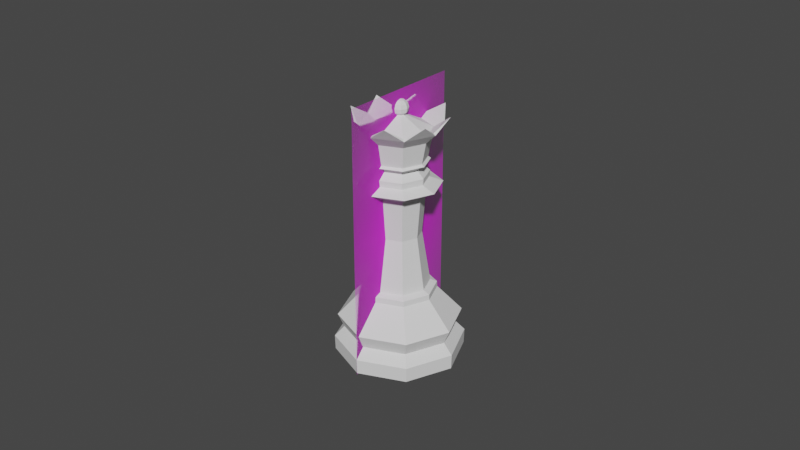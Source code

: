 # Source: Queen.blend  (saved by Blender 2.92.15; exported with 4.5.12 LTS)
import bpy
from mathutils import Matrix  # noqa: F401  (used for matrix-valued properties, if any)

bpy.ops.wm.read_factory_settings(use_empty=True)
scene = bpy.context.scene
scene.name = 'Main'

# ---- collections
col_collection_002 = bpy.data.collections.new('Collection.002'); scene.collection.children.link(col_collection_002)

# ---- images (referenced by path relative to the original .blend; pixels are not part of the script)
import os
ASSET_DIR = os.environ.get("B2B_ASSET_DIR", "")  # directory of the original .blend (textures are referenced by path, not embedded)
HERE = os.path.dirname(os.path.abspath(__file__))  # packed textures are extracted next to this script under _unpacked/

def load_image(name, relpath, width, height, colorspace="sRGB"):
    """Load a texture the original file referenced (path relative to the .blend, or extracted next to this script)."""
    p = next((c for c in (os.path.join(HERE, relpath), os.path.join(ASSET_DIR, relpath)) if relpath and os.path.exists(c)), "")
    if p:
        img = bpy.data.images.load(p, check_existing=True)
        img.name = name
    else:  # same state as the original file: an image datablock whose file is absent (Cycles renders it pink)
        img = bpy.data.images.new(name, width, height)
        img.source = "FILE"
        img.filepath = "//" + (relpath or name)
    img.colorspace_settings.name = colorspace
    return img
img_staunton_queen_png = load_image('Staunton Queen.png', 'Staunton Queen.png', 1024, 1024, 'sRGB')

# ---- materials (node trees are filled in below, after node groups)
mat_staunton_bishop = bpy.data.materials.new('Staunton Bishop')
mat_staunton_bishop.surface_render_method = 'BLENDED'
mat_staunton_bishop.blend_method = 'BLEND'
mat_staunton_bishop.use_transparent_shadow = False

# ---- material node trees
mat_staunton_bishop.use_nodes = True; mat_staunton_bishop.node_tree.nodes.clear()
_N = mat_staunton_bishop.node_tree.nodes; _L = mat_staunton_bishop.node_tree.links
n0 = _N.new('ShaderNodeOutputMaterial'); n0.name = 'Material Output'; n0.location = (500, 351)
n1 = _N.new('ShaderNodeBsdfPrincipled'); n1.name = 'Principled BSDF'; n1.location = (200, 351)
n1.distribution = 'GGX'
n1.subsurface_method = 'BURLEY'
n1.inputs[3].default_value = 1.45
n1.inputs[27].default_value = (0.0, 0.0, 0.0, 1.0)
n1.inputs[28].default_value = 1.0
n2 = _N.new('ShaderNodeTexImage'); n2.name = 'Image Texture'; n2.location = (-359, 138)
n2.image = img_staunton_queen_png
n2.extension = 'CLIP'
_L.new(n2.outputs[1], n1.inputs[4])
_L.new(n1.outputs[0], n0.inputs[0])
_L.new(n2.outputs[0], n1.inputs[0])
n0.is_active_output = True

# ---- world
world_world_002 = bpy.data.worlds.new('World.002'); scene.world = world_world_002
world_world_002.use_nodes = True; world_world_002.node_tree.nodes.clear()
_N = world_world_002.node_tree.nodes; _L = world_world_002.node_tree.links
n0 = _N.new('ShaderNodeOutputWorld'); n0.name = 'World Output'; n0.location = (300, 300)
n1 = _N.new('ShaderNodeBackground'); n1.name = 'Background'; n1.location = (10, 300)
n1.inputs[0].default_value = (0.05088, 0.05088, 0.05088, 1.0)
_L.new(n1.outputs[0], n0.inputs[0])
n0.is_active_output = True
world_world_002.color = (0.05088, 0.05088, 0.05088)
world_world_002.use_sun_shadow = False
world_world_002.sun_shadow_jitter_overblur = 0.0

# ---- meshes
me_cylinder_002 = bpy.data.meshes.new('Cylinder.002')
me_cylinder_002.from_pydata([(6.521e-10, 0.009099, 0.02297), (0.006434, 0.006434, 0.02297), (0.009099, 3.771e-09, 0.02297), (0.006434, -0.006434, 0.02297), (-2.313e-09, -0.009099, 0.02297), (-0.006434, -0.006434, 0.02297), (-0.009099, 1.187e-08, 0.02297), (-0.006434, 0.006434, 0.02297), (4.994e-10, 0.01125, 0.02043), (0.007958, 0.007958, 0.02043), (0.01125, 3.399e-09, 0.02043), (0.007958, -0.007958, 0.02043), (-3.168e-09, -0.01125, 0.02043), (-0.007958, -0.007958, 0.02043), (-0.01125, 1.342e-08, 0.02043), (-0.007958, 0.007958, 0.02043), (-1.737e-10, 0.01893, 0.0122), (0.01338, 0.01338, 0.0122), (0.01893, 1.612e-09, 0.0122), (0.01338, -0.01338, 0.0122), (-6.345e-09, -0.01893, 0.0122), (-0.01338, -0.01338, 0.0122), (-0.01893, 1.845e-08, 0.0122), (-0.01338, 0.01338, 0.0122), (0.01204, 0.01204, 0.007816), (0.01703, 2.228e-09, 0.007816), (0.01204, -0.01204, 0.007816), (-5.25e-09, -0.01703, 0.007816), (-0.01204, -0.01204, 0.007816), (-0.01703, 1.739e-08, 0.007816), (-0.01204, 0.01204, 0.007816), (2.992e-10, 0.01703, 0.007816), (-6.404e-10, 0.01986, 6.217e-10), (0.01404, 0.01404, 6.217e-10), (0.01986, 8.89e-10, 6.217e-10), (0.01404, -0.01404, 6.217e-10), (-6.049e-09, -0.01986, 6.217e-10), (-0.01404, -0.01404, 6.217e-10), (-0.01986, 2.472e-08, 6.217e-10), (-0.01404, 0.01404, 6.217e-10), (0.01413, 0.01413, 0.004619), (0.01999, 1.562e-09, 0.004619), (0.01413, -0.01413, 0.004619), (-6.588e-09, -0.01999, 0.004619), (-0.01413, -0.01413, 0.004619), (-0.01999, 1.932e-08, 0.004619), (-0.01413, 0.01413, 0.004619), (-4.986e-12, 0.01999, 0.004619), (5.059e-10, 0.01118, 0.02215), (0.007903, 0.007903, 0.02215), (0.01118, 3.374e-09, 0.02215), (0.007903, -0.007903, 0.02215), (-3.136e-09, -0.01118, 0.02215), (-0.007903, -0.007903, 0.02215), (-0.01118, 1.332e-08, 0.02215), (-0.007903, 0.007903, 0.02215), (0.004585, 0.004588, 0.03946), (1.008e-09, 0.006487, 0.03946), (0.006485, 2.214e-06, 0.03946), (0.004585, -0.004583, 0.03946), (-1.105e-09, -0.006483, 0.03946), (-0.004585, -0.004583, 0.03946), (-0.006485, 2.219e-06, 0.03946), (-0.004585, 0.004588, 0.03946), (0.005377, 0.005382, 0.05272), (1.546e-09, 0.007609, 0.05272), (0.007604, 5.006e-06, 0.05272), (0.005377, -0.005372, 0.05272), (-9.322e-10, -0.007599, 0.05272), (-0.005377, -0.005372, 0.05272), (-0.007604, 5.013e-06, 0.05272), (-0.005377, 0.005382, 0.05272), (1.995e-10, 0.008797, 0.0627), (-0.006298, 0.006188, 0.0627), (-0.008907, -0.0001106, 0.0627), (-0.006298, -0.006409, 0.0627), (-9.122e-10, -0.009018, 0.0627), (0.006298, -0.006409, 0.0627), (0.008907, -0.0001106, 0.0627), (0.006298, 0.006188, 0.0627), (0.008859, 0.008864, 0.05542), (1.202e-09, 0.01253, 0.05542), (0.01253, 5.005e-06, 0.05542), (0.008859, -0.008854, 0.05542), (-2.88e-09, -0.01252, 0.05542), (-0.008859, -0.008854, 0.05542), (-0.01253, 5.016e-06, 0.05542), (-0.008859, 0.008865, 0.05542), (-3.467e-11, 0.0119, 0.07361), (-3.634e-11, 0.01258, 0.07306), (-1.048e-11, 0.009361, 0.06992), (0.0008876, 0.0009957, 0.07631), (0.01189, 4.702e-06, 0.07361), (0.00889, 0.008895, 0.07306), (0.006616, 0.006621, 0.06992), (0.005048, 0.004919, 0.06192), (-0.01189, 4.703e-06, 0.07361), (0.01257, 5.003e-06, 0.07306), (0.009356, 5.004e-06, 0.06992), (0.007139, -0.0001293, 0.06192), (0.0008876, -0.0007794, 0.07631), (-0.008409, 0.008413, 0.07361), (0.00889, -0.008885, 0.07306), (0.006616, -0.006611, 0.06992), (0.005048, -0.005177, 0.06192), (-1.091e-10, -0.001147, 0.07631), (-0.008409, -0.008404, 0.07361), (1.825e-10, -0.01257, 0.07306), (1.776e-10, -0.009351, 0.06992), (-9.057e-10, -0.007268, 0.06192), (-0.0008876, -0.0007794, 0.07631), (1.69e-10, -0.01189, 0.07361), (-0.00889, -0.008885, 0.07306), (-0.006616, -0.006611, 0.06992), (-0.005048, -0.005177, 0.06192), (0.008409, -0.008404, 0.07361), (-0.01257, 5.004e-06, 0.07306), (-0.009356, 5.004e-06, 0.06992), (-0.007139, -0.0001293, 0.06192), (-0.006225, -0.006475, 0.05903), (-0.0008876, 0.0009957, 0.07631), (0.008409, 0.008413, 0.07361), (-0.00889, 0.008895, 0.07306), (-0.006616, 0.006621, 0.06992), (-0.005048, 0.004919, 0.06192), (-0.008803, -0.0002506, 0.05903), (0.006225, -0.006475, 0.05903), (-2.111e-09, -0.009054, 0.05903), (0.006225, 0.005974, 0.05903), (0.008803, -0.0002506, 0.05903), (-0.006225, 0.005974, 0.05903), (2.174e-10, 0.00701, 0.06192), (7.574e-10, 0.008552, 0.05903), (7.53e-10, 0.008308, 0.05705), (-0.006052, 0.005802, 0.05705), (0.008559, -0.0002506, 0.05705), (0.006052, 0.005802, 0.05705), (-2.036e-09, -0.00881, 0.05705), (0.006052, -0.006303, 0.05705), (-0.008559, -0.0002506, 0.05705), (-0.006052, -0.006303, 0.05705), (-0.004639, -0.004889, 0.06106), (-0.00656, -0.0002506, 0.06106), (0.004639, -0.004889, 0.06106), (-1.419e-09, -0.006811, 0.06106), (0.004639, 0.004388, 0.06106), (0.00656, -0.0002506, 0.06106), (-0.004639, 0.004388, 0.06106), (7.183e-10, 0.00631, 0.06106), (-7.601e-11, 0.001357, 0.08052), (-7.601e-11, 0.001357, 0.07631), (0.0008834, 0.0009915, 0.08052), (0.00153, 0.001638, 0.07961), (0.001767, 0.001875, 0.07836), (0.00153, 0.001638, 0.07711), (-0.008075, -9.603e-05, 0.06332), (1.459e-10, 0.007979, 0.06332), (0.001249, 0.0001082, 0.08052), (0.002164, 0.0001082, 0.07961), (0.002499, 0.0001082, 0.07836), (0.002164, 0.0001082, 0.07711), (0.001249, 0.0001082, 0.07631), (-6.995e-10, -0.008171, 0.06332), (0.0008834, -0.0007752, 0.08052), (0.00153, -0.001422, 0.07961), (0.001767, -0.001659, 0.07836), (0.00153, -0.001422, 0.07711), (-0.00571, -0.005806, 0.06332), (0.008075, -9.603e-05, 0.06332), (-5.191e-11, -0.001141, 0.08052), (2.081e-11, -0.002056, 0.07961), (9.352e-11, -0.00239, 0.07836), (-5.191e-11, -0.002056, 0.07711), (0.00571, -0.005806, 0.06332), (-0.00571, 0.005614, 0.06332), (-0.0008834, -0.0007752, 0.08052), (-0.00153, -0.001422, 0.07961), (-0.001767, -0.001659, 0.07836), (-0.00153, -0.001422, 0.07711), (0.00571, 0.005614, 0.06332), (-0.001249, 0.0001082, 0.08052), (-0.002164, 0.0001082, 0.07961), (-0.002499, 0.0001082, 0.07836), (-0.002164, 0.0001082, 0.07711), (-0.001249, 0.0001082, 0.07631), (-0.0008834, 0.0009915, 0.08052), (-0.00153, 0.001638, 0.07961), (-0.001767, 0.001875, 0.07836), (-0.00153, 0.001638, 0.07711), (-7.601e-11, 0.0001082, 0.08085), (-5.191e-11, 0.002272, 0.07961), (-3.428e-10, 0.002607, 0.07836), (-5.191e-11, 0.002272, 0.07711), (-8.044e-11, 0.009498, 0.07219), (0.009386, 0.0001125, 0.07219), (-0.009386, 0.0001125, 0.07219), (-0.006637, 0.00675, 0.07219), (-0.006637, -0.006525, 0.07219), (7.646e-11, -0.009274, 0.07219), (0.006637, -0.006525, 0.07219), (0.006637, 0.00675, 0.07219), (-0.01347, -0.005576, 0.07711), (0.01347, -0.005576, 0.07711), (-0.005581, -0.01347, 0.0771), (0.005581, -0.01347, 0.0771), (0.01347, 0.005585, 0.07711), (-0.01347, 0.005585, 0.07711), (0.00558, 0.01348, 0.07711), (-0.00558, 0.01348, 0.07711)], [], [(7, 6, 62, 63), (17, 18, 25, 24), (23, 15, 8, 16), (15, 23, 22, 14), (14, 22, 21, 13), (13, 21, 20, 12), (12, 20, 19, 11), (11, 19, 18, 10), (32, 33, 34, 35, 36, 37, 38, 39), (16, 17, 24, 31), (50, 49, 1, 2), (10, 18, 17, 9), (48, 55, 7, 0), (55, 54, 6, 7), (54, 53, 5, 6), (53, 52, 4, 5), (52, 51, 3, 4), (51, 50, 2, 3), (40, 33, 32, 47), (23, 16, 31, 30), (22, 23, 30, 29), (21, 22, 29, 28), (20, 21, 28, 27), (19, 20, 27, 26), (18, 19, 26, 25), (42, 35, 34, 41), (43, 36, 35, 42), (44, 37, 36, 43), (45, 38, 37, 44), (46, 39, 38, 45), (47, 32, 39, 46), (40, 47, 31, 24), (41, 40, 24, 25), (9, 17, 16, 8), (49, 48, 0, 1), (47, 46, 30, 31), (46, 45, 29, 30), (45, 44, 28, 29), (44, 43, 27, 28), (43, 42, 26, 27), (42, 41, 25, 26), (41, 34, 33, 40), (9, 8, 48, 49), (11, 10, 50, 51), (12, 11, 51, 52), (13, 12, 52, 53), (14, 13, 53, 54), (15, 14, 54, 55), (8, 15, 55, 48), (10, 9, 49, 50), (60, 59, 67, 68), (5, 4, 60, 61), (3, 2, 58, 59), (1, 0, 57, 56), (0, 7, 63, 57), (6, 5, 61, 62), (4, 3, 59, 60), (2, 1, 56, 58), (124, 73, 72, 131), (58, 56, 64, 66), (63, 62, 70, 71), (61, 60, 68, 69), (59, 58, 66, 67), (56, 57, 65, 64), (57, 63, 71, 65), (62, 61, 69, 70), (69, 85, 86, 70), (70, 86, 87, 71), (69, 68, 84, 85), (66, 82, 83, 67), (71, 87, 81, 65), (104, 77, 76, 109), (67, 83, 84, 68), (64, 80, 82, 66), (130, 125, 142, 147), (95, 79, 78, 99), (73, 174, 156, 72), (118, 74, 73, 124), (109, 76, 75, 114), (99, 78, 77, 104), (131, 72, 79, 95), (114, 75, 74, 118), (138, 135, 129, 126), (125, 119, 141, 142), (137, 138, 126, 127), (139, 140, 119, 125), (129, 128, 145, 146), (126, 129, 146, 143), (140, 137, 127, 119), (134, 139, 125, 130), (90, 89, 93, 94), (200, 91, 161, 194), (156, 90, 94, 179), (88, 193, 200, 121), (127, 126, 143, 144), (94, 93, 97, 98), (194, 161, 100, 199), (179, 94, 98, 168), (88, 89, 208), (98, 97, 102, 103), (199, 100, 105, 198), (168, 98, 103, 173), (89, 88, 207), (119, 127, 144, 141), (92, 115, 202), (173, 103, 108, 162), (121, 92, 205), (132, 130, 147, 148), (103, 102, 107, 108), (162, 108, 113, 167), (115, 111, 204), (135, 136, 128, 129), (108, 107, 112, 113), (198, 197, 106, 111), (167, 113, 117, 155), (195, 184, 120, 196), (113, 112, 116, 117), (197, 195, 96, 106), (155, 117, 123, 174), (92, 97, 205), (128, 132, 148, 145), (117, 116, 122, 123), (97, 92, 202), (174, 123, 90, 156), (93, 89, 207), (136, 133, 132, 128), (123, 122, 89, 90), (196, 193, 88, 101), (133, 134, 130, 132), (82, 135, 138, 83), (84, 137, 140, 85), (86, 139, 134, 87), (80, 136, 135, 82), (83, 138, 137, 84), (85, 140, 139, 86), (81, 133, 136, 80), (87, 134, 133, 81), (145, 148, 131, 95), (148, 147, 124, 131), (147, 142, 118, 124), (142, 141, 114, 118), (141, 144, 109, 114), (144, 143, 104, 109), (143, 146, 99, 104), (146, 145, 95, 99), (192, 191, 153, 154), (190, 149, 151, 152), (150, 192, 154, 91), (191, 190, 152, 153), (149, 189, 151), (91, 154, 160, 161), (153, 152, 158, 159), (151, 189, 157), (154, 153, 159, 160), (152, 151, 157, 158), (161, 160, 166, 100), (159, 158, 164, 165), (157, 189, 163), (160, 159, 165, 166), (158, 157, 163, 164), (100, 166, 172, 105), (165, 164, 170, 171), (163, 189, 169), (166, 165, 171, 172), (164, 163, 169, 170), (105, 172, 178, 110), (171, 170, 176, 177), (169, 189, 175), (172, 171, 177, 178), (170, 169, 175, 176), (177, 176, 181, 182), (175, 189, 180), (178, 177, 182, 183), (176, 175, 180, 181), (110, 178, 183, 184), (180, 189, 185), (183, 182, 187, 188), (181, 180, 185, 186), (184, 183, 188, 120), (182, 181, 186, 187), (188, 187, 191, 192), (186, 185, 149, 190), (120, 188, 192, 150), (187, 186, 190, 191), (185, 189, 149), (65, 81, 80, 64), (74, 155, 174, 73), (75, 167, 155, 74), (76, 162, 167, 75), (77, 173, 162, 76), (78, 168, 173, 77), (79, 179, 168, 78), (72, 156, 179, 79), (193, 150, 91, 200), (120, 150, 193, 196), (110, 184, 195, 197), (96, 195, 196, 101), (105, 110, 197, 198), (115, 199, 198, 111), (92, 194, 199, 115), (121, 200, 194, 92), (89, 122, 208), (111, 107, 204), (107, 102, 204), (102, 115, 204), (115, 102, 202), (107, 111, 203), (121, 93, 207), (112, 107, 203), (88, 121, 207), (116, 96, 206), (122, 116, 206), (106, 112, 203), (96, 101, 206), (111, 106, 203), (102, 97, 202), (101, 122, 206), (93, 121, 205), (116, 112, 201), (106, 96, 201), (96, 116, 201), (112, 106, 201), (101, 88, 208), (97, 93, 205), (122, 101, 208)])
_k = {(24, 31): 0.51765, (24, 25): 0.51765, (25, 26): 0.51765, (26, 27): 0.51765, (27, 28): 0.51765, (28, 29): 0.51765, (29, 30): 0.51765, (30, 31): 0.51765, (32, 33): 0.96863, (33, 34): 0.96863, (34, 35): 0.96863, (35, 36): 0.96863, (36, 37): 0.96863, (37, 38): 0.96863, (38, 39): 0.96863, (32, 39): 0.96863}
me_cylinder_002.attributes.new('crease_edge', 'FLOAT', 'EDGE').data.foreach_set('value', [_k.get((min(e.vertices), max(e.vertices)), 0.0) for e in me_cylinder_002.edges])
_uv = me_cylinder_002.uv_layers.new(name='UVMap')
_uv.uv.foreach_set('vector', [0.125, 1.0, 0.25, 1.0, 0.25, 1.0, 0.1251, 1.0, 0.875, 0.8085, 0.75, 0.8085, 0.75, 0.6774, 0.875, 0.6774, 0.125, 0.8085, 0.125, 0.9112, 0.0, 0.9112, 0.001982, 0.8085, 0.125, 0.9112, 0.125, 0.8085, 0.25, 0.8085, 0.25, 0.9112, 0.25, 0.9112, 0.25, 0.8085, 0.375, 0.8085, 0.375, 0.9112, 0.375, 0.9112, 0.375, 0.8085, 0.5, 0.8085, 0.5, 0.9112, 0.5, 0.9112, 0.5, 0.8085, 0.625, 0.8085, 0.625, 0.9112, 0.625, 0.9112, 0.625, 0.8085, 0.75, 0.8085, 0.75, 0.9112, 0.75, 0.4752, 0.9092, 0.4092, 0.9752, 0.25, 0.9092, 0.09076, 0.75, 0.02481, 0.5908, 0.09076, 0.5248, 0.25, 0.5908, 0.4092, 0.998, 0.8085, 0.875, 0.8085, 0.875, 0.6774, 1.0, 0.6774, 0.75, 0.9593, 0.875, 0.9593, 0.875, 1.0, 0.75, 1.0, 0.75, 0.9112, 0.75, 0.8085, 0.875, 0.8085, 0.875, 0.9112, 0.0001636, 0.9593, 0.125, 0.9593, 0.125, 1.0, 0.0, 1.0, 0.125, 0.9593, 0.25, 0.9593, 0.25, 1.0, 0.125, 1.0, 0.25, 0.9593, 0.375, 0.9593, 0.375, 1.0, 0.25, 1.0, 0.375, 0.9593, 0.5, 0.9593, 0.5, 1.0, 0.375, 1.0, 0.5, 0.9593, 0.625, 0.9593, 0.625, 1.0, 0.5, 1.0, 0.625, 0.9593, 0.75, 0.9593, 0.75, 1.0, 0.625, 1.0, 0.875, 0.5963, 0.9092, 0.4092, 0.75, 0.4752, 0.9999, 0.5963, 0.125, 0.8085, 0.001982, 0.8085, -0.0001386, 0.6774, 0.125, 0.6774, 0.25, 0.8085, 0.125, 0.8085, 0.125, 0.6774, 0.25, 0.6774, 0.375, 0.8085, 0.25, 0.8085, 0.25, 0.6774, 0.375, 0.6774, 0.5, 0.8085, 0.375, 0.8085, 0.375, 0.6774, 0.5, 0.6774, 0.625, 0.8085, 0.5, 0.8085, 0.5, 0.6774, 0.625, 0.6774, 0.75, 0.8085, 0.625, 0.8085, 0.625, 0.6774, 0.75, 0.6774, 0.625, 0.5963, 0.9092, 0.09076, 0.9752, 0.25, 0.75, 0.5963, 0.5, 0.5963, 0.75, 0.02481, 0.9092, 0.09076, 0.625, 0.5963, 0.375, 0.5963, 0.5908, 0.09076, 0.75, 0.02481, 0.5, 0.5963, 0.25, 0.5963, 0.5248, 0.25, 0.5908, 0.09076, 0.375, 0.5963, 0.125, 0.5963, 0.5908, 0.4092, 0.5248, 0.25, 0.25, 0.5963, 0.0001059, 0.5963, 0.75, 0.4752, 0.5908, 0.4092, 0.125, 0.5963, 0.875, 0.5963, 0.9999, 0.5963, 1.0, 0.6774, 0.875, 0.6774, 0.75, 0.5963, 0.875, 0.5963, 0.875, 0.6774, 0.75, 0.6774, 0.875, 0.9112, 0.875, 0.8085, 0.998, 0.8085, 1.0, 0.9112, 0.875, 0.9593, 0.9998, 0.9593, 1.0, 1.0, 0.875, 1.0, 0.0001059, 0.5963, 0.125, 0.5963, 0.125, 0.6774, -0.0001386, 0.6774, 0.125, 0.5963, 0.25, 0.5963, 0.25, 0.6774, 0.125, 0.6774, 0.25, 0.5963, 0.375, 0.5963, 0.375, 0.6774, 0.25, 0.6774, 0.375, 0.5963, 0.5, 0.5963, 0.5, 0.6774, 0.375, 0.6774, 0.5, 0.5963, 0.625, 0.5963, 0.625, 0.6774, 0.5, 0.6774, 0.625, 0.5963, 0.75, 0.5963, 0.75, 0.6774, 0.625, 0.6774, 0.75, 0.5963, 0.9752, 0.25, 0.9092, 0.4092, 0.875, 0.5963, 0.875, 0.9112, 1.0, 0.9112, 0.9998, 0.9593, 0.875, 0.9593, 0.625, 0.9112, 0.75, 0.9112, 0.75, 0.9593, 0.625, 0.9593, 0.5, 0.9112, 0.625, 0.9112, 0.625, 0.9593, 0.5, 0.9593, 0.375, 0.9112, 0.5, 0.9112, 0.5, 0.9593, 0.375, 0.9593, 0.25, 0.9112, 0.375, 0.9112, 0.375, 0.9593, 0.25, 0.9593, 0.125, 0.9112, 0.25, 0.9112, 0.25, 0.9593, 0.125, 0.9593, 0.0, 0.9112, 0.125, 0.9112, 0.125, 0.9593, 0.0001636, 0.9593, 0.75, 0.9112, 0.875, 0.9112, 0.875, 0.9593, 0.75, 0.9593, 0.5, 1.0, 0.625, 1.0, 0.625, 1.0, 0.5, 1.0, 0.375, 1.0, 0.5, 1.0, 0.5, 1.0, 0.375, 1.0, 0.625, 1.0, 0.75, 1.0, 0.75, 1.0, 0.625, 1.0, 0.875, 1.0, 1.0, 1.0, 0.9971, 1.0, 0.8749, 1.0, 0.0, 1.0, 0.125, 1.0, 0.1251, 1.0, 0.002918, 1.0, 0.25, 1.0, 0.375, 1.0, 0.375, 1.0, 0.25, 1.0, 0.5, 1.0, 0.625, 1.0, 0.625, 1.0, 0.5, 1.0, 0.75, 1.0, 0.875, 1.0, 0.8749, 1.0, 0.75, 1.0, 0.68, 0.3667, 0.7057, 0.3706, 0.7, 0.3384, 0.693, 0.3353, 0.75, 1.0, 0.8749, 1.0, 0.875, 1.0, 0.75, 1.0, 0.1251, 1.0, 0.25, 1.0, 0.25, 1.0, 0.125, 1.0, 0.375, 1.0, 0.5, 1.0, 0.5, 1.0, 0.375, 1.0, 0.625, 1.0, 0.75, 1.0, 0.75, 1.0, 0.625, 1.0, 0.8749, 1.0, 0.9971, 1.0, 1.0, 1.0, 0.875, 1.0, 0.002918, 1.0, 0.1251, 1.0, 0.125, 1.0, 0.0, 1.0, 0.25, 1.0, 0.375, 1.0, 0.375, 1.0, 0.25, 1.0, 0.375, 1.0, 0.375, 1.0, 0.25, 1.0, 0.25, 1.0, 0.25, 1.0, 0.25, 1.0, 0.125, 1.0, 0.125, 1.0, 0.375, 1.0, 0.5, 1.0, 0.5, 1.0, 0.375, 1.0, 0.75, 1.0, 0.75, 1.0, 0.625, 1.0, 0.625, 1.0, 0.125, 1.0, 0.125, 1.0, 0.0, 1.0, 0.0, 1.0, 0.4402, 0.372, 0.4313, 0.3671, 0.3012, 0.3443, 0.3085, 0.3425, 0.625, 1.0, 0.625, 1.0, 0.5, 1.0, 0.5, 1.0, 0.875, 1.0, 0.875, 1.0, 0.75, 1.0, 0.75, 1.0, 0.125, 1.0, 0.25, 1.0, 0.25, 1.0, 0.125, 1.0, 0.6888, 0.3667, 0.6742, 0.3627, 0.5632, 0.3953, 0.5746, 0.4102, 0.7057, 0.3706, 0.7268, 0.3702, 0.7055, 0.34, 0.7, 0.3384, 0.6437, 0.5586, 0.7062, 0.5077, 0.7057, 0.3706, 0.68, 0.3667, 0.3085, 0.3425, 0.3012, 0.3443, 0.1829, 0.3629, 0.1933, 0.372, 0.5746, 0.4102, 0.5632, 0.3953, 0.4313, 0.3671, 0.4402, 0.372, 0.693, 0.3353, 0.7, 0.3384, 0.6742, 0.3627, 0.6888, 0.3667, 0.1933, 0.372, 0.1829, 0.3629, 0.05584, 0.3344, 0.05945, 0.3293, 0.625, 1.0, 0.75, 1.0, 0.75, 1.0, 0.625, 1.0, 0.25, 1.0, 0.375, 1.0, 0.375, 1.0, 0.25, 1.0, 0.5, 1.0, 0.625, 1.0, 0.625, 1.0, 0.5, 1.0, 0.25, 1.0, 0.375, 1.0, 0.375, 1.0, 0.25, 1.0, 0.75, 1.0, 0.875, 1.0, 0.875, 1.0, 0.75, 1.0, 0.625, 1.0, 0.75, 1.0, 0.75, 1.0, 0.625, 1.0, 0.375, 1.0, 0.5, 1.0, 0.5, 1.0, 0.375, 1.0, 0.125, 1.0, 0.25, 1.0, 0.25, 1.0, 0.125, 1.0, 0.75, 0.3333, 0.75, 0.5, 0.625, 0.5, 0.625, 0.3333, 0.625, 0.5462, 0.625, 0.8333, 0.5, 0.8333, 0.5, 0.546, 0.7055, 0.34, 0.75, 0.3333, 0.625, 0.3333, 0.6646, 0.3594, 0.75, 0.52, 0.75, 0.546, 0.625, 0.5462, 0.625, 0.5201, 0.5, 1.0, 0.625, 1.0, 0.625, 1.0, 0.5, 1.0, 0.625, 0.3333, 0.625, 0.5, 0.5, 0.5, 0.5, 0.3333, 0.5, 0.546, 0.5, 0.8333, 0.375, 0.8333, 0.375, 0.5461, 0.6646, 0.3594, 0.625, 0.3333, 0.5, 0.3333, 0.5543, 0.385, 0.75, 0.52, 0.75, 0.5, 0.75, 0.52, 0.5, 0.3333, 0.5, 0.5, 0.375, 0.5, 0.375, 0.3333, 0.375, 0.5461, 0.375, 0.8333, 0.25, 0.8333, 0.25, 0.5461, 0.5543, 0.385, 0.5, 0.3333, 0.375, 0.3333, 0.4242, 0.363, 0.75, 0.5, 0.75, 0.52, 0.75, 0.5, 0.375, 1.0, 0.5, 1.0, 0.5, 1.0, 0.375, 1.0, 0.5, 0.52, 0.375, 0.5201, 0.5, 0.52, 0.4242, 0.363, 0.375, 0.3333, 0.25, 0.3333, 0.2952, 0.3446, 0.625, 0.5201, 0.5, 0.52, 0.625, 0.5201, 0.01383, 1.0, 0.125, 1.0, 0.125, 1.0, 0.01383, 1.0, 0.375, 0.3333, 0.375, 0.5, 0.25, 0.5, 0.25, 0.3333, 0.2952, 0.3446, 0.25, 0.3333, 0.125, 0.3333, 0.1752, 0.3573, 0.375, 0.5201, 0.25, 0.5201, 0.375, 0.5201, 0.75, 1.0, 0.875, 1.0, 0.875, 1.0, 0.75, 1.0, 0.25, 0.3333, 0.25, 0.5, 0.125, 0.5, 0.125, 0.3333, 0.25, 0.5461, 0.1246, 0.5461, 0.125, 0.5201, 0.25, 0.5201, 0.1752, 0.3573, 0.125, 0.3333, 0.0, 0.3333, 0.04999, 0.3366, 1.055, 0.546, 1.0, 0.8333, 0.875, 0.8333, 0.8754, 0.5462, 0.125, 0.3333, 0.125, 0.5, 0.0, 0.5, 0.0, 0.3333, 0.1246, 0.5461, -0.05469, 0.546, -0.03006, 0.52, 0.125, 0.5201, 0.7521, 0.4749, 1.0, 0.3333, 0.875, 0.3333, 0.7268, 0.3702, 0.5, 0.52, 0.5, 0.5, 0.5, 0.52, 0.875, 1.0, 0.9862, 1.0, 0.9862, 1.0, 0.875, 1.0, 1.0, 0.3333, 1.0, 0.5, 0.875, 0.5, 0.875, 0.3333, 0.5, 0.5, 0.5, 0.52, 0.5, 0.5, 0.7268, 0.3702, 0.875, 0.3333, 0.75, 0.3333, 0.7055, 0.34, 0.625, 0.5, 0.75, 0.5, 0.625, 0.5, 0.875, 1.0, 0.9862, 1.0, 0.9862, 1.0, 0.875, 1.0, 0.875, 0.3333, 0.875, 0.5, 0.75, 0.5, 0.75, 0.3333, 0.8754, 0.5462, 0.75, 0.546, 0.75, 0.52, 0.875, 0.5201, 0.01383, 1.0, 0.125, 1.0, 0.125, 1.0, 0.01383, 1.0, 0.75, 1.0, 0.75, 1.0, 0.625, 1.0, 0.625, 1.0, 0.5, 1.0, 0.5, 1.0, 0.375, 1.0, 0.375, 1.0, 0.25, 1.0, 0.25, 1.0, 0.125, 1.0, 0.125, 1.0, 0.875, 1.0, 0.875, 1.0, 0.75, 1.0, 0.75, 1.0, 0.625, 1.0, 0.625, 1.0, 0.5, 1.0, 0.5, 1.0, 0.375, 1.0, 0.375, 1.0, 0.25, 1.0, 0.25, 1.0, 1.0, 1.0, 0.9862, 1.0, 0.875, 1.0, 0.875, 1.0, 0.125, 1.0, 0.125, 1.0, 0.01383, 1.0, 0.0, 1.0, 0.875, 1.0, 0.9862, 1.0, 0.693, 0.3353, 0.6888, 0.3667, 0.01383, 1.0, 0.125, 1.0, 0.68, 0.3667, 0.693, 0.3353, 0.125, 1.0, 0.25, 1.0, 0.6437, 0.5586, 0.68, 0.3667, 0.25, 1.0, 0.375, 1.0, 0.1933, 0.372, 0.05945, 0.3293, 0.375, 1.0, 0.5, 1.0, 0.3085, 0.3425, 0.1933, 0.372, 0.5, 1.0, 0.625, 1.0, 0.4402, 0.372, 0.3085, 0.3425, 0.625, 1.0, 0.75, 1.0, 0.5746, 0.4102, 0.4402, 0.372, 0.75, 1.0, 0.875, 1.0, 0.6888, 0.3667, 0.5746, 0.4102, 0.75, 0.3333, 0.75, 0.5, 0.625, 0.5, 0.625, 0.3333, 0.75, 0.6667, 0.75, 0.8333, 0.625, 0.8333, 0.625, 0.6667, 0.75, 0.1667, 0.75, 0.3333, 0.625, 0.3333, 0.625, 0.1667, 0.75, 0.5, 0.75, 0.6667, 0.625, 0.6667, 0.625, 0.5, 0.75, 0.8333, 0.6875, 1.0, 0.625, 0.8333, 0.625, 0.1667, 0.625, 0.3333, 0.5, 0.3333, 0.5, 0.1667, 0.625, 0.5, 0.625, 0.6667, 0.5, 0.6667, 0.5, 0.5, 0.625, 0.8333, 0.5625, 1.0, 0.5, 0.8333, 0.625, 0.3333, 0.625, 0.5, 0.5, 0.5, 0.5, 0.3333, 0.625, 0.6667, 0.625, 0.8333, 0.5, 0.8333, 0.5, 0.6667, 0.5, 0.1667, 0.5, 0.3333, 0.375, 0.3333, 0.375, 0.1667, 0.5, 0.5, 0.5, 0.6667, 0.375, 0.6667, 0.375, 0.5, 0.5, 0.8333, 0.4375, 1.0, 0.375, 0.8333, 0.5, 0.3333, 0.5, 0.5, 0.375, 0.5, 0.375, 0.3333, 0.5, 0.6667, 0.5, 0.8333, 0.375, 0.8333, 0.375, 0.6667, 0.375, 0.1667, 0.375, 0.3333, 0.25, 0.3333, 0.25, 0.1667, 0.375, 0.5, 0.375, 0.6667, 0.25, 0.6667, 0.25, 0.5, 0.375, 0.8333, 0.3125, 1.0, 0.25, 0.8333, 0.375, 0.3333, 0.375, 0.5, 0.25, 0.5, 0.25, 0.3333, 0.375, 0.6667, 0.375, 0.8333, 0.25, 0.8333, 0.25, 0.6667, 0.25, 0.1667, 0.25, 0.3333, 0.125, 0.3333, 0.125, 0.1667, 0.25, 0.5, 0.25, 0.6667, 0.125, 0.6667, 0.125, 0.5, 0.25, 0.8333, 0.1875, 1.0, 0.125, 0.8333, 0.25, 0.3333, 0.25, 0.5, 0.125, 0.5, 0.125, 0.3333, 0.25, 0.6667, 0.25, 0.8333, 0.125, 0.8333, 0.125, 0.6667, 0.125, 0.5, 0.125, 0.6667, 0.0, 0.6667, 0.0, 0.5, 0.125, 0.8333, 0.0625, 1.0, 0.0, 0.8333, 0.125, 0.3333, 0.125, 0.5, 0.0, 0.5, 0.0, 0.3333, 0.125, 0.6667, 0.125, 0.8333, 0.0, 0.8333, 0.0, 0.6667, 0.125, 0.1667, 0.125, 0.3333, 0.0, 0.3333, 0.0, 0.1667, 1.0, 0.8333, 0.9375, 1.0, 0.875, 0.8333, 1.0, 0.3333, 1.0, 0.5, 0.875, 0.5, 0.875, 0.3333, 1.0, 0.6667, 1.0, 0.8333, 0.875, 0.8333, 0.875, 0.6667, 1.0, 0.1667, 1.0, 0.3333, 0.875, 0.3333, 0.875, 0.1667, 1.0, 0.5, 1.0, 0.6667, 0.875, 0.6667, 0.875, 0.5, 0.875, 0.3333, 0.875, 0.5, 0.75, 0.5, 0.75, 0.3333, 0.875, 0.6667, 0.875, 0.8333, 0.75, 0.8333, 0.75, 0.6667, 0.875, 0.1667, 0.875, 0.3333, 0.75, 0.3333, 0.75, 0.1667, 0.875, 0.5, 0.875, 0.6667, 0.75, 0.6667, 0.75, 0.5, 0.875, 0.8333, 0.8125, 1.0, 0.75, 0.8333, 1.0, 1.0, 1.0, 1.0, 0.875, 1.0, 0.875, 1.0, 0.7062, 0.5077, 0.7521, 0.4749, 0.7268, 0.3702, 0.7057, 0.3706, 0.1829, 0.3629, 0.1752, 0.3573, 0.04999, 0.3366, 0.05584, 0.3344, 0.3012, 0.3443, 0.2952, 0.3446, 0.1752, 0.3573, 0.1829, 0.3629, 0.4313, 0.3671, 0.4242, 0.363, 0.2952, 0.3446, 0.3012, 0.3443, 0.5632, 0.3953, 0.5543, 0.385, 0.4242, 0.363, 0.4313, 0.3671, 0.6742, 0.3627, 0.6646, 0.3594, 0.5543, 0.385, 0.5632, 0.3953, 0.7, 0.3384, 0.7055, 0.34, 0.6646, 0.3594, 0.6742, 0.3627, 0.75, 0.546, 0.75, 0.8333, 0.625, 0.8333, 0.625, 0.5462, 0.875, 0.8333, 0.75, 0.8333, 0.75, 0.546, 0.8754, 0.5462, 0.125, 0.8333, 0.0, 0.8333, -0.05469, 0.546, 0.1246, 0.5461, 1.03, 0.52, 1.055, 0.546, 0.8754, 0.5462, 0.875, 0.5201, 0.25, 0.8333, 0.125, 0.8333, 0.1246, 0.5461, 0.25, 0.5461, 0.375, 0.5201, 0.375, 0.5461, 0.25, 0.5461, 0.25, 0.5201, 0.5, 0.52, 0.5, 0.546, 0.375, 0.5461, 0.375, 0.5201, 0.625, 0.5201, 0.625, 0.5462, 0.5, 0.546, 0.5, 0.52, 0.75, 0.5, 0.875, 0.5, 0.75, 0.5, 0.25, 0.5201, 0.25, 0.5, 0.25, 0.5201, 0.25, 0.5, 0.375, 0.5, 0.25, 0.5, 0.375, 0.5, 0.375, 0.5201, 0.375, 0.5, 0.375, 0.5201, 0.375, 0.5, 0.375, 0.5201, 0.25, 0.5, 0.25, 0.5201, 0.25, 0.5, 0.625, 0.5201, 0.625, 0.5, 0.625, 0.5201, 0.125, 0.5, 0.25, 0.5, 0.125, 0.5, 0.75, 0.52, 0.625, 0.5201, 0.75, 0.52, 0.0, 0.5, -0.03006, 0.52, 0.0, 0.5, 0.875, 0.5, 1.0, 0.5, 0.875, 0.5, 0.125, 0.5201, 0.125, 0.5, 0.125, 0.5201, 1.03, 0.52, 0.875, 0.5201, 1.03, 0.52, 0.25, 0.5201, 0.125, 0.5201, 0.25, 0.5201, 0.375, 0.5, 0.5, 0.5, 0.375, 0.5, 0.875, 0.5201, 0.875, 0.5, 0.875, 0.5201, 0.625, 0.5, 0.625, 0.5201, 0.625, 0.5, 0.0, 0.5, 0.125, 0.5, 0.0, 0.5, 0.125, 0.5201, -0.03006, 0.52, 0.125, 0.5201, -0.03006, 0.52, 0.0, 0.5, -0.03006, 0.52, 0.125, 0.5, 0.125, 0.5201, 0.125, 0.5, 0.875, 0.5201, 0.75, 0.52, 0.875, 0.5201, 0.5, 0.5, 0.625, 0.5, 0.5, 0.5, 0.875, 0.5, 0.875, 0.5201, 0.875, 0.5])
me_cylinder_002.use_remesh_fix_poles = True
me_cylinder_002.use_remesh_preserve_attributes = False
me_cylinder_002.use_mirror_vertex_groups = False
me_cylinder_002.update()
me_staunton_bishop_001 = bpy.data.meshes.new('Staunton Bishop.001')
me_staunton_bishop_001.from_pydata([(-0.2379, -0.5, 0.0), (0.2379, -0.5, 0.0), (-0.2379, 0.5, 0.0), (0.2379, 0.5, 0.0)], [], [(0, 1, 3, 2)])
_uv = me_staunton_bishop_001.uv_layers.new(name='UVMap')
_uv.uv.foreach_set('vector', [0.0, 0.0, 1.0, 0.0, 1.0, 1.0, 0.0, 1.0])
me_staunton_bishop_001.materials.append(mat_staunton_bishop)
me_staunton_bishop_001.use_remesh_fix_poles = True
me_staunton_bishop_001.use_remesh_preserve_attributes = False
me_staunton_bishop_001.use_mirror_vertex_groups = False
me_staunton_bishop_001.update()

# ---- objects
ob_queen = bpy.data.objects.new('Queen', me_cylinder_002)
ob_staunton_bishop_001 = bpy.data.objects.new('Staunton Bishop.001', me_staunton_bishop_001)

# ---- transforms, parenting, visibility, modifiers, constraints
ob_queen.location = (0.0, 0.0, 0.0)
ob_queen.lock_scale = (False, True, False)
ob_queen.lineart.crease_threshold = 0.0
_m = ob_queen.modifiers.new('Boolean', 'BOOLEAN')
ob_staunton_bishop_001.location = (0.0, 0.0, 0.04161)
ob_staunton_bishop_001.rotation_euler = (1.571, -4.371e-08, 1.571)
ob_staunton_bishop_001.scale = (0.08415, 0.08415, 0.08415)
ob_staunton_bishop_001.lineart.crease_threshold = 0.0

# ---- collection membership
col_collection_002.objects.link(ob_queen)
col_collection_002.objects.link(ob_staunton_bishop_001)

# ---- scene / render settings (as saved in the file)
scene.frame_start = 1; scene.frame_end = 250; scene.frame_set(1)
scene.render.engine = 'BLENDER_EEVEE_NEXT'
scene.cycles.use_denoising = False
scene.cycles.samples = 128
scene.cycles.sampling_pattern = 'TABULATED_SOBOL'
scene.cycles.use_adaptive_sampling = False
scene.cycles.use_light_tree = False
scene.view_settings.view_transform = 'Filmic'
bpy.context.view_layer.update()

# ---- added for rendering (the .blend has no active camera and no usable light): camera, sun
cam_auto = bpy.data.cameras.new('AutoCamera')
cam_auto.lens = 50.0
cam_auto.sensor_width = 36.0
cam_auto.clip_end = 1000.0
ob_auto_camera = bpy.data.objects.new('AutoCamera', cam_auto)
scene.collection.objects.link(ob_auto_camera)
ob_auto_camera.location = (0.185045, -0.222054, 0.189648)
ob_auto_camera.rotation_euler = (1.09748, -7.21219e-08, 0.694738)
scene.camera = ob_auto_camera
light_auto_sun = bpy.data.lights.new('AutoSun', 'SUN')
light_auto_sun.energy = 3.0
light_auto_sun.angle = 0.0523599
ob_auto_sun = bpy.data.objects.new('AutoSun', light_auto_sun)
scene.collection.objects.link(ob_auto_sun)
ob_auto_sun.rotation_euler = (0.872665, 0.174533, 0.523599)
bpy.context.view_layer.update()
